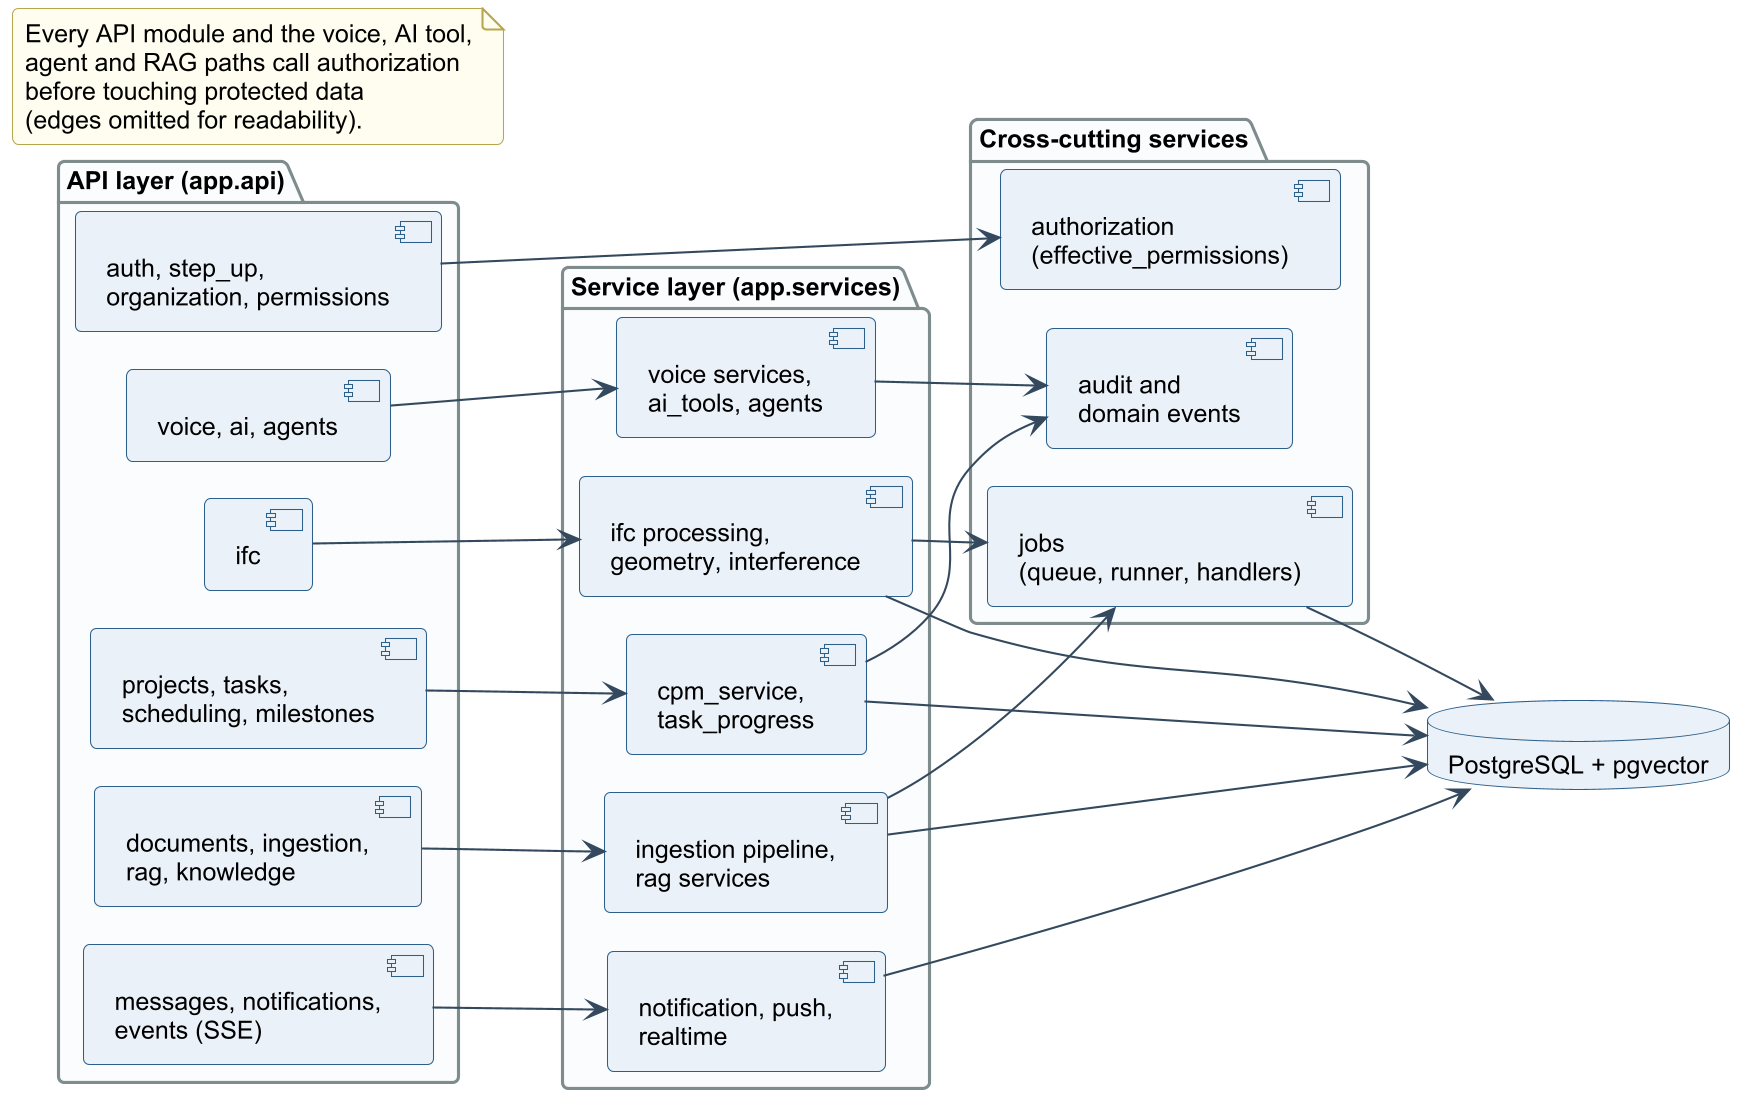

The diagram above was rendered by PlantUML. Its source (embedded in the PNG):
@startuml
!include _style.iuml
left to right direction
package "API layer (app.api)" {
  component "auth, step_up,\norganization, permissions" as A1
  component "projects, tasks,\nscheduling, milestones" as A2
  component "documents, ingestion,\nrag, knowledge" as A3
  component "ifc" as A4
  component "voice, ai, agents" as A5
  component "messages, notifications,\nevents (SSE)" as A6
}
package "Service layer (app.services)" {
  component "cpm_service,\ntask_progress" as S2
  component "ingestion pipeline,\nrag services" as S3
  component "ifc processing,\ngeometry, interference" as S4
  component "voice services,\nai_tools, agents" as S5
  component "notification, push,\nrealtime" as S6
}
package "Cross-cutting services" {
  component "authorization\n(effective_permissions)" as AZ
  component "jobs\n(queue, runner, handlers)" as JB
  component "audit and\ndomain events" as AU
}
database "PostgreSQL + pgvector" as DB
A2 --> S2
A3 --> S3
A4 --> S4
A5 --> S5
A6 --> S6
S3 --> JB
S4 --> JB
S2 --> AU
S5 --> AU
S2 --> DB
S3 --> DB
S4 --> DB
S6 --> DB
JB --> DB
A1 --> AZ
note as AZNOTE
  Every API module and the voice, AI tool,
  agent and RAG paths call authorization
  before touching protected data
  (edges omitted for readability).
end note
@enduml